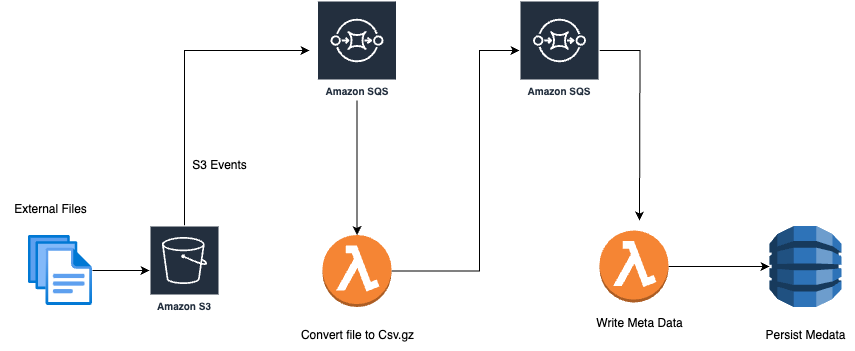

The diagram above was exported from draw.io. Its source (the exported page's mxGraphModel, read from the mxfile embedded in the PNG):
<mxGraphModel dx="2284" dy="795" grid="1" gridSize="10" guides="1" tooltips="1" connect="1" arrows="1" fold="1" page="1" pageScale="1" pageWidth="850" pageHeight="1100" math="0" shadow="0">
  <root>
    <mxCell id="0" />
    <mxCell id="1" parent="0" />
    <mxCell id="_Ri7QsFz-bcwI0wQAmjP-41" style="edgeStyle=orthogonalEdgeStyle;rounded=0;orthogonalLoop=1;jettySize=auto;html=1;" parent="1" source="_Ri7QsFz-bcwI0wQAmjP-2" edge="1">
      <mxGeometry relative="1" as="geometry">
        <mxPoint x="270" y="210" as="targetPoint" />
        <Array as="points">
          <mxPoint x="145" y="210" />
        </Array>
      </mxGeometry>
    </mxCell>
    <mxCell id="_Ri7QsFz-bcwI0wQAmjP-2" value="Amazon S3" style="sketch=0;outlineConnect=0;fontColor=#232F3E;gradientColor=none;strokeColor=#ffffff;fillColor=#232F3E;dashed=0;verticalLabelPosition=middle;verticalAlign=bottom;align=center;html=1;whiteSpace=wrap;fontSize=10;fontStyle=1;spacing=3;shape=mxgraph.aws4.productIcon;prIcon=mxgraph.aws4.s3;" parent="1" vertex="1">
      <mxGeometry x="110" y="385" width="70" height="90" as="geometry" />
    </mxCell>
    <mxCell id="_Ri7QsFz-bcwI0wQAmjP-3" value="Amazon SQS" style="sketch=0;outlineConnect=0;fontColor=#232F3E;gradientColor=none;strokeColor=#ffffff;fillColor=#232F3E;dashed=0;verticalLabelPosition=middle;verticalAlign=bottom;align=center;html=1;whiteSpace=wrap;fontSize=10;fontStyle=1;spacing=3;shape=mxgraph.aws4.productIcon;prIcon=mxgraph.aws4.sqs;" parent="1" vertex="1">
      <mxGeometry x="277.5" y="160" width="80" height="100" as="geometry" />
    </mxCell>
    <mxCell id="_Ri7QsFz-bcwI0wQAmjP-45" style="edgeStyle=orthogonalEdgeStyle;rounded=0;orthogonalLoop=1;jettySize=auto;html=1;" parent="1" source="_Ri7QsFz-bcwI0wQAmjP-4" target="_Ri7QsFz-bcwI0wQAmjP-42" edge="1">
      <mxGeometry relative="1" as="geometry">
        <Array as="points">
          <mxPoint x="440" y="431" />
          <mxPoint x="440" y="210" />
        </Array>
      </mxGeometry>
    </mxCell>
    <mxCell id="_Ri7QsFz-bcwI0wQAmjP-4" value="" style="outlineConnect=0;dashed=0;verticalLabelPosition=bottom;verticalAlign=top;align=center;html=1;shape=mxgraph.aws3.lambda_function;fillColor=#F58534;gradientColor=none;" parent="1" vertex="1">
      <mxGeometry x="283" y="394.5" width="69" height="72" as="geometry" />
    </mxCell>
    <mxCell id="_Ri7QsFz-bcwI0wQAmjP-8" style="edgeStyle=orthogonalEdgeStyle;rounded=0;orthogonalLoop=1;jettySize=auto;html=1;" parent="1" source="_Ri7QsFz-bcwI0wQAmjP-6" target="_Ri7QsFz-bcwI0wQAmjP-7" edge="1">
      <mxGeometry relative="1" as="geometry" />
    </mxCell>
    <mxCell id="_Ri7QsFz-bcwI0wQAmjP-6" value="" style="outlineConnect=0;dashed=0;verticalLabelPosition=bottom;verticalAlign=top;align=center;html=1;shape=mxgraph.aws3.lambda_function;fillColor=#F58534;gradientColor=none;" parent="1" vertex="1">
      <mxGeometry x="560" y="390" width="69" height="72" as="geometry" />
    </mxCell>
    <mxCell id="_Ri7QsFz-bcwI0wQAmjP-7" value="" style="outlineConnect=0;dashed=0;verticalLabelPosition=bottom;verticalAlign=top;align=center;html=1;shape=mxgraph.aws3.dynamo_db;fillColor=#2E73B8;gradientColor=none;" parent="1" vertex="1">
      <mxGeometry x="730" y="385.5" width="72" height="81" as="geometry" />
    </mxCell>
    <mxCell id="_Ri7QsFz-bcwI0wQAmjP-16" value="&lt;div&gt;Convert file to Csv.gz&lt;/div&gt;" style="text;html=1;align=center;verticalAlign=middle;resizable=0;points=[];autosize=1;strokeColor=none;fillColor=none;" parent="1" vertex="1">
      <mxGeometry x="247.5" y="480" width="140" height="30" as="geometry" />
    </mxCell>
    <mxCell id="_Ri7QsFz-bcwI0wQAmjP-17" value="Write Meta Data" style="text;html=1;align=center;verticalAlign=middle;resizable=0;points=[];autosize=1;strokeColor=none;fillColor=none;" parent="1" vertex="1">
      <mxGeometry x="545" y="468" width="110" height="30" as="geometry" />
    </mxCell>
    <mxCell id="_Ri7QsFz-bcwI0wQAmjP-18" value="Persist Medata" style="text;html=1;align=center;verticalAlign=middle;resizable=0;points=[];autosize=1;strokeColor=none;fillColor=none;" parent="1" vertex="1">
      <mxGeometry x="716" y="480" width="100" height="30" as="geometry" />
    </mxCell>
    <mxCell id="_Ri7QsFz-bcwI0wQAmjP-43" style="edgeStyle=orthogonalEdgeStyle;rounded=0;orthogonalLoop=1;jettySize=auto;html=1;" parent="1" source="_Ri7QsFz-bcwI0wQAmjP-42" edge="1">
      <mxGeometry relative="1" as="geometry">
        <mxPoint x="600" y="380" as="targetPoint" />
      </mxGeometry>
    </mxCell>
    <mxCell id="_Ri7QsFz-bcwI0wQAmjP-42" value="Amazon SQS" style="sketch=0;outlineConnect=0;fontColor=#232F3E;gradientColor=none;strokeColor=#ffffff;fillColor=#232F3E;dashed=0;verticalLabelPosition=middle;verticalAlign=bottom;align=center;html=1;whiteSpace=wrap;fontSize=10;fontStyle=1;spacing=3;shape=mxgraph.aws4.productIcon;prIcon=mxgraph.aws4.sqs;" parent="1" vertex="1">
      <mxGeometry x="480" y="160" width="80" height="100" as="geometry" />
    </mxCell>
    <mxCell id="_Ri7QsFz-bcwI0wQAmjP-44" style="edgeStyle=orthogonalEdgeStyle;rounded=0;orthogonalLoop=1;jettySize=auto;html=1;entryX=0.5;entryY=0;entryDx=0;entryDy=0;entryPerimeter=0;" parent="1" source="_Ri7QsFz-bcwI0wQAmjP-3" target="_Ri7QsFz-bcwI0wQAmjP-4" edge="1">
      <mxGeometry relative="1" as="geometry" />
    </mxCell>
    <mxCell id="F20--PtAC0TWvmemGbRf-1" value="S3 Events" style="text;html=1;align=center;verticalAlign=middle;resizable=0;points=[];autosize=1;strokeColor=none;fillColor=none;" parent="1" vertex="1">
      <mxGeometry x="140" y="310" width="80" height="30" as="geometry" />
    </mxCell>
    <mxCell id="F20--PtAC0TWvmemGbRf-8" value="" style="edgeStyle=orthogonalEdgeStyle;rounded=0;orthogonalLoop=1;jettySize=auto;html=1;" parent="1" source="F20--PtAC0TWvmemGbRf-6" target="_Ri7QsFz-bcwI0wQAmjP-2" edge="1">
      <mxGeometry relative="1" as="geometry" />
    </mxCell>
    <mxCell id="F20--PtAC0TWvmemGbRf-6" value="" style="image;aspect=fixed;html=1;points=[];align=center;fontSize=12;image=img/lib/azure2/general/Files.svg;" parent="1" vertex="1">
      <mxGeometry x="-11" y="395" width="64" height="70" as="geometry" />
    </mxCell>
    <mxCell id="F20--PtAC0TWvmemGbRf-13" value="External Files" style="text;html=1;align=center;verticalAlign=middle;resizable=0;points=[];autosize=1;strokeColor=none;fillColor=none;" parent="1" vertex="1">
      <mxGeometry x="-39" y="354" width="100" height="30" as="geometry" />
    </mxCell>
  </root>
</mxGraphModel>